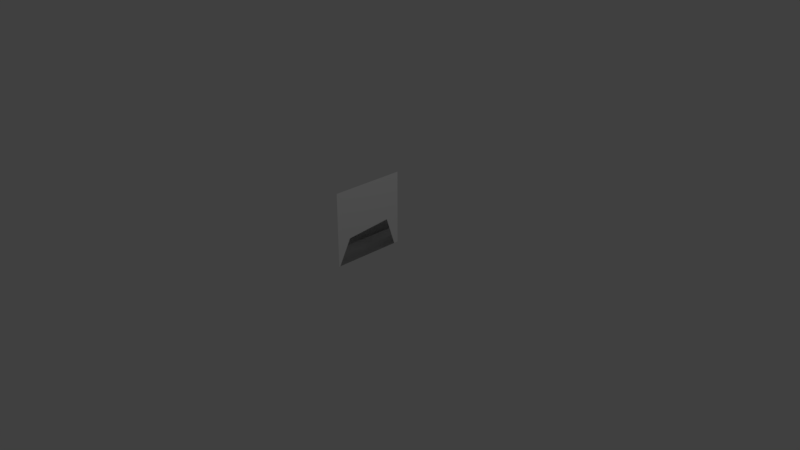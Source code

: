 # Source: stone.blend  (saved by Blender 2.79.0; exported with 4.5.12 LTS)
import bpy
from mathutils import Matrix  # noqa: F401  (used for matrix-valued properties, if any)

bpy.ops.wm.read_factory_settings(use_empty=True)
scene = bpy.context.scene
scene.name = 'Scene'

# ---- collections
col_collection_1 = bpy.data.collections.new('Collection 1'); scene.collection.children.link(col_collection_1)

# ---- materials (node trees are filled in below, after node groups)
mat_wire = bpy.data.materials.new('wire')
mat_wire.alpha_threshold = 0.0
mat_wire.use_transparent_shadow = False
mat_wire.roughness = 0.5
mat_gray = bpy.data.materials.new('gray')
mat_gray.alpha_threshold = 0.0
mat_gray.use_transparent_shadow = False
mat_gray.diffuse_color = (0.3111, 0.3111, 0.3111, 1.0)
mat_gray.roughness = 0.5

# ---- material node trees

# ---- world
world_world = bpy.data.worlds.new('World'); scene.world = world_world
world_world.color = (0.05088, 0.05088, 0.05088)
world_world.use_sun_shadow = False
world_world.sun_shadow_jitter_overblur = 0.0
world_world.cycles.sampling_method = 'MANUAL'

# ---- cameras
cam_camera = bpy.data.cameras.new('Camera')
cam_camera.clip_end = 100.0
cam_camera.lens = 35.0
cam_camera.sensor_width = 32.0
cam_camera.sensor_height = 18.0
cam_camera.ortho_scale = 7.314
cam_camera.dof.focus_distance = 0.0
cam_camera.dof.aperture_fstop = 128.0

# ---- lights
light_lamp = bpy.data.lights.new('Lamp', 'POINT')
light_lamp.transmission_factor = 0.0
light_lamp.cutoff_distance = 30.0
light_lamp.energy = 100.0
light_lamp.shadow_buffer_clip_start = 1.001
light_lamp.shadow_soft_size = 0.1
light_lamp.shadow_maximum_resolution = 0.006
light_lamp.use_absolute_resolution = True

# ---- meshes
me_plane_002 = bpy.data.meshes.new('Plane.002')
me_plane_002.from_pydata([(-0.6824, -0.6354, -2.398e-08), (0.0005213, -0.9859, 7.546e-08), (-0.7962, 0.6343, -1.539e-08), (0.0005213, 0.8982, 7.546e-08)], [], [(0, 1, 3, 2)])
me_plane_002.use_remesh_preserve_volume = False
me_plane_002.use_remesh_preserve_attributes = False
me_plane_002.use_mirror_vertex_groups = False
me_plane_002.update()
me_plane_001 = bpy.data.meshes.new('Plane.001')
me_plane_001.from_pydata([(-1.0, -1.0, 0.0), (1.0, -1.0, 0.0), (-1.0, 1.0, 0.0), (1.0, 1.0, 0.0)], [], [(0, 1, 3, 2)])
me_plane_001.materials.append(mat_wire)
me_plane_001.use_remesh_preserve_volume = False
me_plane_001.use_remesh_preserve_attributes = False
me_plane_001.use_mirror_vertex_groups = False
me_plane_001.update()
me_plane = bpy.data.meshes.new('Plane')
me_plane.from_pydata([(-0.6824, -0.6354, -2.398e-08), (0.0005213, -0.9859, 7.546e-08), (-0.7962, 0.6343, -1.539e-08), (0.0005213, 0.8982, 7.546e-08)], [], [(0, 1, 3, 2)])
_uv = me_plane.uv_layers.new(name='UVMap')
_uv.uv.foreach_set('vector', [0.0, 0.0, 1.0, 0.0, 1.0, 1.0, 0.0, 1.0])
me_plane.materials.append(mat_gray)
me_plane.use_remesh_preserve_volume = False
me_plane.use_remesh_preserve_attributes = False
me_plane.use_mirror_vertex_groups = False
me_plane.update()

# ---- objects
ob_plane_001 = bpy.data.objects.new('Plane.001', me_plane_002)
ob_dimension = bpy.data.objects.new('dimension', me_plane_001)
ob_plane = bpy.data.objects.new('Plane', me_plane)
ob_lamp = bpy.data.objects.new('Lamp', light_lamp)
ob_camera = bpy.data.objects.new('Camera', cam_camera)

# ---- transforms, parenting, visibility, modifiers, constraints
ob_plane_001.location = (0.0, 0.0, 0.0)
ob_plane_001.rotation_euler = (-0.0, 1.571, 0.0)
ob_plane_001.scale = (0.4894, 0.4894, 0.4894)
ob_plane_001.display_type = 'WIRE'
ob_plane_001.lineart.crease_threshold = 0.0
ob_dimension.location = (0.0, 0.0, 0.5)
ob_dimension.rotation_euler = (-0.0, 1.571, 0.0)
ob_dimension.scale = (0.5, 0.5, 0.5)
ob_dimension.hide_select = True
ob_dimension.display_type = 'WIRE'
ob_dimension.lineart.crease_threshold = 0.0
ob_plane.location = (0.0, 0.0, 0.0)
ob_plane.rotation_euler = (-0.0, 1.571, 0.0)
ob_plane.scale = (0.4894, 0.4894, 0.4894)
ob_plane.lineart.crease_threshold = 0.0
ob_lamp.location = (4.076, 1.005, 5.904)
ob_lamp.rotation_euler = (0.6503, 0.05522, 1.866)
ob_lamp.lock_rotations_4d = False
ob_lamp.empty_display_type = 'ARROWS'
ob_lamp.color = (0.0, 0.0, 0.0, 0.0)
ob_lamp.lineart.crease_threshold = 0.0
ob_camera.location = (7.481, -6.508, 5.344)
ob_camera.rotation_euler = (1.109, 0.0, 0.8149)
ob_camera.lock_rotations_4d = False
ob_camera.empty_display_type = 'ARROWS'
ob_camera.color = (0.0, 0.0, 0.0, 0.0)
ob_camera.display_type = 'WIRE'
ob_camera.lineart.crease_threshold = 0.0

# ---- collection membership
col_collection_1.objects.link(ob_plane_001)
col_collection_1.objects.link(ob_dimension)
col_collection_1.objects.link(ob_plane)
col_collection_1.objects.link(ob_lamp)
col_collection_1.objects.link(ob_camera)

# ---- scene / render settings (as saved in the file)
scene.camera = ob_camera
scene.frame_start = 1; scene.frame_end = 250; scene.frame_set(1)
scene.render.engine = 'BLENDER_EEVEE_NEXT'
scene.render.resolution_percentage = 50
scene.render.dither_intensity = 0.0
scene.cycles.use_denoising = False
scene.cycles.samples = 128
scene.cycles.sampling_pattern = 'TABULATED_SOBOL'
scene.cycles.use_adaptive_sampling = False
scene.cycles.use_light_tree = False
scene.cycles.blur_glossy = 0.0
scene.cycles.sample_clamp_indirect = 0.0
scene.view_settings.view_transform = 'Standard'
bpy.context.view_layer.update()
